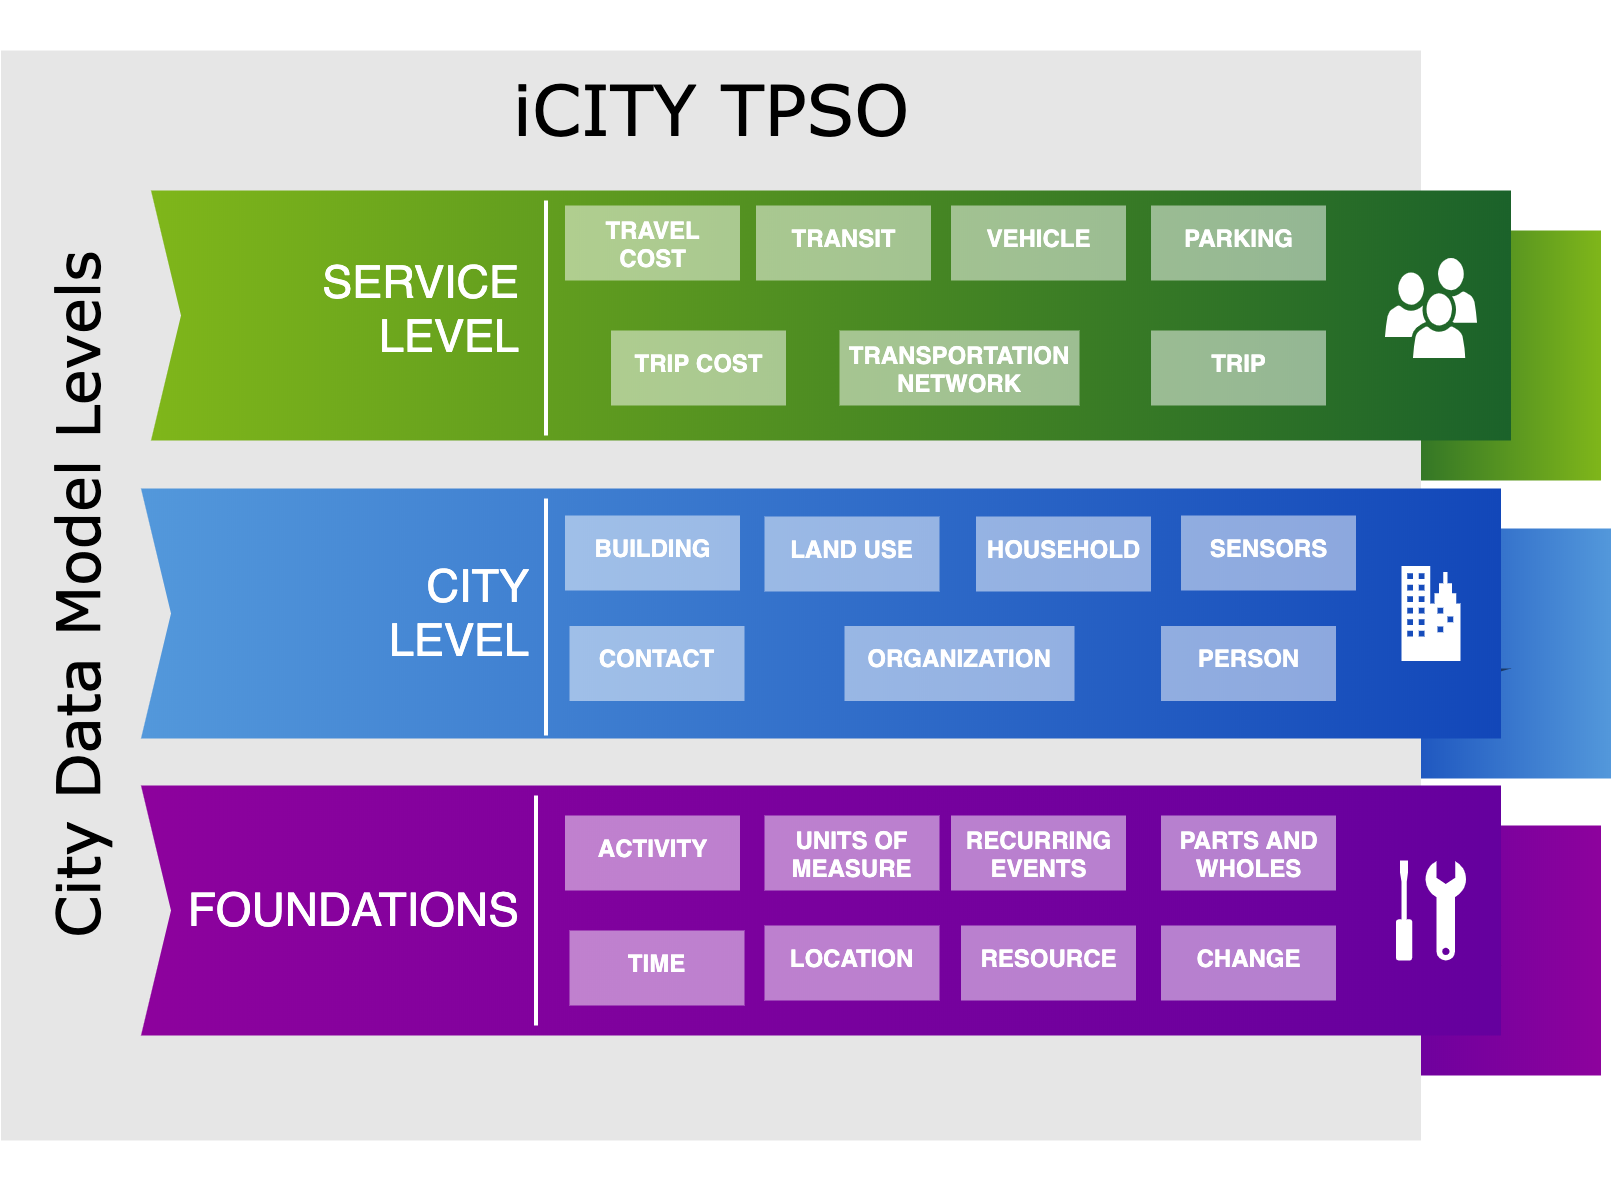

The diagram above was exported from draw.io. Its source (the exported page's mxGraphModel, read from the mxfile embedded in the PNG):
<mxGraphModel dx="2539.5" dy="1755" grid="1" gridSize="10" guides="1" tooltips="1" connect="1" arrows="1" fold="1" page="1" pageScale="1.5" pageWidth="1169" pageHeight="826" background="#ffffff" math="0" shadow="0">
  <root>
    <mxCell id="0" style=";html=1;" />
    <mxCell id="1" style=";html=1;" parent="0" />
    <mxCell id="869962fe87da545-3" value="" style="whiteSpace=wrap;html=1;rounded=0;shadow=0;dashed=0;strokeWidth=1;fontFamily=Tahoma;fontSize=10;fontColor=#FFFFFF;strokeColor=none;fillColor=#7FB61A;gradientColor=#1B622A;gradientDirection=west;" parent="1" vertex="1">
      <mxGeometry x="-330" y="-945" width="240" height="250" as="geometry" />
    </mxCell>
    <mxCell id="869962fe87da545-4" value="" style="verticalLabelPosition=bottom;verticalAlign=top;html=1;strokeWidth=1;shape=mxgraph.basic.orthogonal_triangle;rounded=0;shadow=0;dashed=0;fontFamily=Tahoma;fontSize=10;fontColor=#FFFFFF;flipV=1;fillColor=#000000;strokeColor=none;opacity=50;" parent="1" vertex="1">
      <mxGeometry x="-330" y="-805" width="140" height="40" as="geometry" />
    </mxCell>
    <mxCell id="869962fe87da545-6" value="" style="whiteSpace=wrap;html=1;rounded=0;shadow=0;dashed=0;strokeWidth=1;fontFamily=Tahoma;fontSize=10;fontColor=#FFFFFF;strokeColor=none;fillColor=#5398DB;gradientColor=#1247B9;gradientDirection=west;" parent="1" vertex="1">
      <mxGeometry x="-320" y="-647" width="240" height="250" as="geometry" />
    </mxCell>
    <mxCell id="869962fe87da545-7" value="" style="verticalLabelPosition=bottom;verticalAlign=top;html=1;strokeWidth=1;shape=mxgraph.basic.orthogonal_triangle;rounded=0;shadow=0;dashed=0;fontFamily=Tahoma;fontSize=10;fontColor=#FFFFFF;flipV=1;fillColor=#000000;strokeColor=none;opacity=50;" parent="1" vertex="1">
      <mxGeometry x="-320" y="-507" width="140" height="40" as="geometry" />
    </mxCell>
    <mxCell id="869962fe87da545-9" value="" style="whiteSpace=wrap;html=1;rounded=0;shadow=0;dashed=0;strokeWidth=1;fontFamily=Tahoma;fontSize=10;fontColor=#FFFFFF;strokeColor=none;fillColor=#8D029D;gradientColor=#65009E;gradientDirection=west;" parent="1" vertex="1">
      <mxGeometry x="-330" y="-350" width="240" height="250" as="geometry" />
    </mxCell>
    <mxCell id="869962fe87da545-10" value="" style="verticalLabelPosition=bottom;verticalAlign=top;html=1;strokeWidth=1;shape=mxgraph.basic.orthogonal_triangle;rounded=0;shadow=0;dashed=0;fontFamily=Tahoma;fontSize=10;fontColor=#FFFFFF;flipV=1;fillColor=#000000;strokeColor=none;opacity=50;" parent="1" vertex="1">
      <mxGeometry x="-330" y="-210" width="140" height="40" as="geometry" />
    </mxCell>
    <mxCell id="869962fe87da545-5" value="iCITY TPSO" style="whiteSpace=wrap;html=1;rounded=0;shadow=0;dashed=0;strokeWidth=1;fillColor=#E6E6E6;fontFamily=Verdana;fontSize=70;strokeColor=none;verticalAlign=top;spacingTop=10;fontStyle=0" parent="1" vertex="1">
      <mxGeometry x="-1690" y="-1125" width="1420" height="1090" as="geometry" />
    </mxCell>
    <mxCell id="869962fe87da545-2" value="" style="html=1;shadow=0;dashed=0;align=center;verticalAlign=middle;shape=mxgraph.arrows2.arrow;dy=0;dx=0;notch=30;rounded=0;strokeColor=none;strokeWidth=1;fillColor=#7FB61A;fontFamily=Tahoma;fontSize=10;fontColor=#FFFFFF;gradientColor=#1B622A;gradientDirection=east;" parent="1" vertex="1">
      <mxGeometry x="-1540" y="-985" width="1360" height="250" as="geometry" />
    </mxCell>
    <mxCell id="869962fe87da545-8" value="" style="html=1;shadow=0;dashed=0;align=center;verticalAlign=middle;shape=mxgraph.arrows2.arrow;dy=0;dx=0;notch=30;rounded=0;strokeColor=none;strokeWidth=1;fillColor=#5398DB;fontFamily=Tahoma;fontSize=10;fontColor=#FFFFFF;gradientColor=#1247B9;gradientDirection=east;" parent="1" vertex="1">
      <mxGeometry x="-1550" y="-687" width="1360" height="250" as="geometry" />
    </mxCell>
    <mxCell id="869962fe87da545-11" value="" style="html=1;shadow=0;dashed=0;align=center;verticalAlign=middle;shape=mxgraph.arrows2.arrow;dy=0;dx=0;notch=30;rounded=0;strokeColor=none;strokeWidth=1;fillColor=#8D029D;fontFamily=Tahoma;fontSize=10;fontColor=#FFFFFF;gradientColor=#65009E;gradientDirection=east;" parent="1" vertex="1">
      <mxGeometry x="-1550" y="-390" width="1360" height="250" as="geometry" />
    </mxCell>
    <mxCell id="869962fe87da545-18" value="City Data Model Levels" style="text;html=1;strokeColor=none;fillColor=none;align=center;verticalAlign=middle;whiteSpace=wrap;rounded=0;shadow=0;dashed=0;fontFamily=Verdana;fontSize=60;horizontal=0;" parent="1" vertex="1">
      <mxGeometry x="-1680" y="-1175" width="130" height="1190" as="geometry" />
    </mxCell>
    <mxCell id="869962fe87da545-19" value="&lt;span style=&quot;font-size: 45px;&quot;&gt;SERVICE LEVEL&lt;/span&gt;" style="text;html=1;strokeColor=none;fillColor=none;align=right;verticalAlign=middle;whiteSpace=wrap;rounded=0;shadow=0;dashed=0;fontFamily=Helvetica;fontSize=45;fontColor=#FFFFFF;" parent="1" vertex="1">
      <mxGeometry x="-1370" y="-985" width="200" height="235" as="geometry" />
    </mxCell>
    <mxCell id="869962fe87da545-20" value="CITY LEVEL" style="text;html=1;strokeColor=none;fillColor=none;align=right;verticalAlign=middle;whiteSpace=wrap;rounded=0;shadow=0;dashed=0;fontFamily=Helvetica;fontSize=45;fontColor=#FFFFFF;" parent="1" vertex="1">
      <mxGeometry x="-1360" y="-687" width="200" height="247" as="geometry" />
    </mxCell>
    <mxCell id="869962fe87da545-21" value="FOUNDATIONS" style="text;html=1;strokeColor=none;fillColor=none;align=right;verticalAlign=middle;whiteSpace=wrap;rounded=0;shadow=0;dashed=0;fontFamily=Helvetica;fontSize=46;fontColor=#FFFFFF;" parent="1" vertex="1">
      <mxGeometry x="-1370" y="-390" width="200" height="250" as="geometry" />
    </mxCell>
    <mxCell id="869962fe87da545-24" value="" style="line;strokeWidth=4;direction=south;html=1;rounded=0;shadow=0;dashed=0;fillColor=none;gradientColor=#AD0002;fontFamily=Helvetica;fontSize=150;fontColor=#FFFFFF;align=right;strokeColor=#FFFFFF;" parent="1" vertex="1">
      <mxGeometry x="-1150" y="-975" width="10" height="235" as="geometry" />
    </mxCell>
    <mxCell id="869962fe87da545-25" value="" style="line;strokeWidth=4;direction=south;html=1;rounded=0;shadow=0;dashed=0;fillColor=none;gradientColor=#AD0002;fontFamily=Helvetica;fontSize=150;fontColor=#FFFFFF;align=right;strokeColor=#FFFFFF;" parent="1" vertex="1">
      <mxGeometry x="-1150" y="-677" width="10" height="237" as="geometry" />
    </mxCell>
    <mxCell id="869962fe87da545-26" value="" style="line;strokeWidth=4;direction=south;html=1;rounded=0;shadow=0;dashed=0;fillColor=none;gradientColor=#AD0002;fontFamily=Helvetica;fontSize=150;fontColor=#FFFFFF;align=right;strokeColor=#FFFFFF;" parent="1" vertex="1">
      <mxGeometry x="-1160" y="-380" width="10" height="230" as="geometry" />
    </mxCell>
    <mxCell id="869962fe87da545-31" value="&lt;h1&gt;TIME&lt;/h1&gt;" style="text;html=1;strokeColor=none;fillColor=#ffffff;spacing=5;spacingTop=-10;whiteSpace=wrap;overflow=hidden;rounded=0;shadow=0;dashed=0;fontFamily=Helvetica;fontSize=12;fontColor=#FFFFFF;align=center;opacity=50;verticalAlign=middle;" parent="1" vertex="1">
      <mxGeometry x="-1121.5" y="-245" width="175" height="75" as="geometry" />
    </mxCell>
    <mxCell id="869962fe87da545-34" value="" style="shadow=0;dashed=0;html=1;strokeColor=none;fillColor=#FFFFFF;labelPosition=center;verticalLabelPosition=bottom;verticalAlign=top;shape=mxgraph.office.users.users;rounded=0;fontFamily=Helvetica;fontSize=12;fontColor=#FFFFFF;align=left;" parent="1" vertex="1">
      <mxGeometry x="-306.00000000000045" y="-917.5" width="92" height="100" as="geometry" />
    </mxCell>
    <mxCell id="gVXCm9fFbCdnEcZEHv6u-2" value="" style="shadow=0;dashed=0;html=1;strokeColor=none;fillColor=#FFFFFF;labelPosition=center;verticalLabelPosition=bottom;verticalAlign=top;shape=mxgraph.office.concepts.on_premises;rounded=0;fontFamily=Helvetica;fontSize=12;fontColor=#FFFFFF;align=left;" parent="1" vertex="1">
      <mxGeometry x="-289.5" y="-609.5" width="59" height="95" as="geometry" />
    </mxCell>
    <mxCell id="gVXCm9fFbCdnEcZEHv6u-4" value="" style="shadow=0;dashed=0;html=1;strokeColor=none;fillColor=#FFFFFF;labelPosition=center;verticalLabelPosition=bottom;verticalAlign=top;shape=mxgraph.office.concepts.maintenance;rounded=0;fontFamily=Helvetica;fontSize=12;fontColor=#FFFFFF;align=left;" parent="1" vertex="1">
      <mxGeometry x="-295" y="-315" width="70" height="100" as="geometry" />
    </mxCell>
    <mxCell id="gVXCm9fFbCdnEcZEHv6u-5" value="&lt;h1&gt;ACTIVITY&lt;/h1&gt;" style="text;html=1;strokeColor=none;fillColor=#ffffff;spacing=5;spacingTop=-10;whiteSpace=wrap;overflow=hidden;rounded=0;shadow=0;dashed=0;fontFamily=Helvetica;fontSize=12;fontColor=#FFFFFF;align=center;opacity=50;verticalAlign=middle;" parent="1" vertex="1">
      <mxGeometry x="-1126" y="-360" width="175" height="75" as="geometry" />
    </mxCell>
    <mxCell id="gVXCm9fFbCdnEcZEHv6u-6" value="&lt;h1&gt;LOCATION&lt;/h1&gt;" style="text;html=1;strokeColor=none;fillColor=#ffffff;spacing=5;spacingTop=-10;whiteSpace=wrap;overflow=hidden;rounded=0;shadow=0;dashed=0;fontFamily=Helvetica;fontSize=12;fontColor=#FFFFFF;align=center;opacity=50;verticalAlign=middle;" parent="1" vertex="1">
      <mxGeometry x="-926.5" y="-250" width="175" height="75" as="geometry" />
    </mxCell>
    <mxCell id="gVXCm9fFbCdnEcZEHv6u-7" value="&lt;h1&gt;UNITS OF MEASURE&lt;/h1&gt;" style="text;html=1;strokeColor=none;fillColor=#ffffff;spacing=5;spacingTop=-10;whiteSpace=wrap;overflow=hidden;rounded=0;shadow=0;dashed=0;fontFamily=Helvetica;fontSize=12;fontColor=#FFFFFF;align=center;opacity=50;verticalAlign=middle;" parent="1" vertex="1">
      <mxGeometry x="-926.5" y="-360" width="175" height="75" as="geometry" />
    </mxCell>
    <mxCell id="gVXCm9fFbCdnEcZEHv6u-8" value="&lt;h1&gt;RESOURCE&lt;/h1&gt;" style="text;html=1;strokeColor=none;fillColor=#ffffff;spacing=5;spacingTop=-10;whiteSpace=wrap;overflow=hidden;rounded=0;shadow=0;dashed=0;fontFamily=Helvetica;fontSize=12;fontColor=#FFFFFF;align=center;opacity=50;verticalAlign=middle;" parent="1" vertex="1">
      <mxGeometry x="-730" y="-250" width="175" height="75" as="geometry" />
    </mxCell>
    <mxCell id="gVXCm9fFbCdnEcZEHv6u-9" value="&lt;h1&gt;CHANGE&lt;/h1&gt;" style="text;html=1;strokeColor=none;fillColor=#ffffff;spacing=5;spacingTop=-10;whiteSpace=wrap;overflow=hidden;rounded=0;shadow=0;dashed=0;fontFamily=Helvetica;fontSize=12;fontColor=#FFFFFF;align=center;opacity=50;verticalAlign=middle;" parent="1" vertex="1">
      <mxGeometry x="-530" y="-250" width="175" height="75" as="geometry" />
    </mxCell>
    <mxCell id="gVXCm9fFbCdnEcZEHv6u-10" value="&lt;h1&gt;RECURRING EVENTS&lt;/h1&gt;" style="text;html=1;strokeColor=none;fillColor=#ffffff;spacing=5;spacingTop=-10;whiteSpace=wrap;overflow=hidden;rounded=0;shadow=0;dashed=0;fontFamily=Helvetica;fontSize=12;fontColor=#FFFFFF;align=center;opacity=50;verticalAlign=middle;" parent="1" vertex="1">
      <mxGeometry x="-740" y="-360" width="175" height="75" as="geometry" />
    </mxCell>
    <mxCell id="gVXCm9fFbCdnEcZEHv6u-11" value="&lt;h1&gt;PARTS AND WHOLES&lt;/h1&gt;" style="text;html=1;strokeColor=none;fillColor=#ffffff;spacing=5;spacingTop=-10;whiteSpace=wrap;overflow=hidden;rounded=0;shadow=0;dashed=0;fontFamily=Helvetica;fontSize=12;fontColor=#FFFFFF;align=center;opacity=50;verticalAlign=middle;" parent="1" vertex="1">
      <mxGeometry x="-530" y="-360" width="175" height="75" as="geometry" />
    </mxCell>
    <mxCell id="gVXCm9fFbCdnEcZEHv6u-12" value="&lt;h1&gt;LAND USE&lt;/h1&gt;" style="text;html=1;strokeColor=none;fillColor=#ffffff;spacing=5;spacingTop=-10;whiteSpace=wrap;overflow=hidden;rounded=0;shadow=0;dashed=0;fontFamily=Helvetica;fontSize=12;fontColor=#FFFFFF;align=center;opacity=50;verticalAlign=middle;" parent="1" vertex="1">
      <mxGeometry x="-926.5" y="-659" width="175" height="75" as="geometry" />
    </mxCell>
    <mxCell id="gVXCm9fFbCdnEcZEHv6u-13" value="&lt;h1&gt;BUILDING&lt;/h1&gt;" style="text;html=1;strokeColor=none;fillColor=#ffffff;spacing=5;spacingTop=-10;whiteSpace=wrap;overflow=hidden;rounded=0;shadow=0;dashed=0;fontFamily=Helvetica;fontSize=12;fontColor=#FFFFFF;align=center;opacity=50;verticalAlign=middle;" parent="1" vertex="1">
      <mxGeometry x="-1126" y="-660" width="175" height="75" as="geometry" />
    </mxCell>
    <mxCell id="gVXCm9fFbCdnEcZEHv6u-14" value="&lt;h1&gt;CONTACT&lt;/h1&gt;" style="text;html=1;strokeColor=none;fillColor=#ffffff;spacing=5;spacingTop=-10;whiteSpace=wrap;overflow=hidden;rounded=0;shadow=0;dashed=0;fontFamily=Helvetica;fontSize=12;fontColor=#FFFFFF;align=center;opacity=50;verticalAlign=middle;" parent="1" vertex="1">
      <mxGeometry x="-1121.5" y="-549.5" width="175" height="75" as="geometry" />
    </mxCell>
    <mxCell id="gVXCm9fFbCdnEcZEHv6u-16" value="&lt;h1&gt;PERSON&lt;/h1&gt;" style="text;html=1;strokeColor=none;fillColor=#ffffff;spacing=5;spacingTop=-10;whiteSpace=wrap;overflow=hidden;rounded=0;shadow=0;dashed=0;fontFamily=Helvetica;fontSize=12;fontColor=#FFFFFF;align=center;opacity=50;verticalAlign=middle;" parent="1" vertex="1">
      <mxGeometry x="-530" y="-549.5" width="175" height="75" as="geometry" />
    </mxCell>
    <mxCell id="gVXCm9fFbCdnEcZEHv6u-17" value="&lt;h1&gt;ORGANIZATION&lt;/h1&gt;" style="text;html=1;strokeColor=none;fillColor=#ffffff;spacing=5;spacingTop=-10;whiteSpace=wrap;overflow=hidden;rounded=0;shadow=0;dashed=0;fontFamily=Helvetica;fontSize=12;fontColor=#FFFFFF;align=center;opacity=50;verticalAlign=middle;" parent="1" vertex="1">
      <mxGeometry x="-846.5" y="-549.5" width="230" height="75" as="geometry" />
    </mxCell>
    <mxCell id="gVXCm9fFbCdnEcZEHv6u-18" value="&lt;h1&gt;HOUSEHOLD&lt;/h1&gt;" style="text;html=1;strokeColor=none;fillColor=#ffffff;spacing=5;spacingTop=-10;whiteSpace=wrap;overflow=hidden;rounded=0;shadow=0;dashed=0;fontFamily=Helvetica;fontSize=12;fontColor=#FFFFFF;align=center;opacity=50;verticalAlign=middle;" parent="1" vertex="1">
      <mxGeometry x="-715" y="-659" width="175" height="75" as="geometry" />
    </mxCell>
    <mxCell id="gVXCm9fFbCdnEcZEHv6u-19" value="&lt;h1&gt;SENSORS&lt;/h1&gt;" style="text;html=1;strokeColor=none;fillColor=#ffffff;spacing=5;spacingTop=-10;whiteSpace=wrap;overflow=hidden;rounded=0;shadow=0;dashed=0;fontFamily=Helvetica;fontSize=12;fontColor=#FFFFFF;align=center;opacity=50;verticalAlign=middle;" parent="1" vertex="1">
      <mxGeometry x="-510" y="-660" width="175" height="75" as="geometry" />
    </mxCell>
    <mxCell id="gVXCm9fFbCdnEcZEHv6u-20" value="&lt;h1&gt;TRIP COST&lt;/h1&gt;" style="text;html=1;strokeColor=none;fillColor=#ffffff;spacing=5;spacingTop=-10;whiteSpace=wrap;overflow=hidden;rounded=0;shadow=0;dashed=0;fontFamily=Helvetica;fontSize=12;fontColor=#FFFFFF;align=center;opacity=50;verticalAlign=middle;" parent="1" vertex="1">
      <mxGeometry x="-1080" y="-845" width="175" height="75" as="geometry" />
    </mxCell>
    <mxCell id="gVXCm9fFbCdnEcZEHv6u-21" value="&lt;h1&gt;TRAVEL COST&lt;/h1&gt;" style="text;html=1;strokeColor=none;fillColor=#ffffff;spacing=5;spacingTop=-10;whiteSpace=wrap;overflow=hidden;rounded=0;shadow=0;dashed=0;fontFamily=Helvetica;fontSize=12;fontColor=#FFFFFF;align=center;opacity=50;verticalAlign=middle;" parent="1" vertex="1">
      <mxGeometry x="-1126" y="-970" width="175" height="75" as="geometry" />
    </mxCell>
    <mxCell id="gVXCm9fFbCdnEcZEHv6u-22" value="&lt;h1&gt;TRIP&lt;/h1&gt;" style="text;html=1;strokeColor=none;fillColor=#ffffff;spacing=5;spacingTop=-10;whiteSpace=wrap;overflow=hidden;rounded=0;shadow=0;dashed=0;fontFamily=Helvetica;fontSize=12;fontColor=#FFFFFF;align=center;opacity=50;verticalAlign=middle;" parent="1" vertex="1">
      <mxGeometry x="-540" y="-845" width="175" height="75" as="geometry" />
    </mxCell>
    <mxCell id="gVXCm9fFbCdnEcZEHv6u-23" value="&lt;h1&gt;TRANSIT&lt;/h1&gt;" style="text;html=1;strokeColor=none;fillColor=#ffffff;spacing=5;spacingTop=-10;whiteSpace=wrap;overflow=hidden;rounded=0;shadow=0;dashed=0;fontFamily=Helvetica;fontSize=12;fontColor=#FFFFFF;align=center;opacity=50;verticalAlign=middle;" parent="1" vertex="1">
      <mxGeometry x="-935" y="-970" width="175" height="75" as="geometry" />
    </mxCell>
    <mxCell id="gVXCm9fFbCdnEcZEHv6u-24" value="&lt;h1&gt;VEHICLE&lt;/h1&gt;" style="text;html=1;strokeColor=none;fillColor=#ffffff;spacing=5;spacingTop=-10;whiteSpace=wrap;overflow=hidden;rounded=0;shadow=0;dashed=0;fontFamily=Helvetica;fontSize=12;fontColor=#FFFFFF;align=center;opacity=50;verticalAlign=middle;" parent="1" vertex="1">
      <mxGeometry x="-740" y="-970" width="175" height="75" as="geometry" />
    </mxCell>
    <mxCell id="gVXCm9fFbCdnEcZEHv6u-26" value="&lt;h1&gt;TRANSPORTATION NETWORK&lt;/h1&gt;" style="text;html=1;strokeColor=none;fillColor=#ffffff;spacing=5;spacingTop=-10;whiteSpace=wrap;overflow=hidden;rounded=0;shadow=0;dashed=0;fontFamily=Helvetica;fontSize=12;fontColor=#FFFFFF;align=center;opacity=50;verticalAlign=middle;" parent="1" vertex="1">
      <mxGeometry x="-851.5" y="-845" width="240" height="75" as="geometry" />
    </mxCell>
    <mxCell id="gVXCm9fFbCdnEcZEHv6u-27" value="&lt;h1&gt;PARKING&lt;/h1&gt;" style="text;html=1;strokeColor=none;fillColor=#ffffff;spacing=5;spacingTop=-10;whiteSpace=wrap;overflow=hidden;rounded=0;shadow=0;dashed=0;fontFamily=Helvetica;fontSize=12;fontColor=#FFFFFF;align=center;opacity=50;verticalAlign=middle;" parent="1" vertex="1">
      <mxGeometry x="-540" y="-970" width="175" height="75" as="geometry" />
    </mxCell>
  </root>
</mxGraphModel>